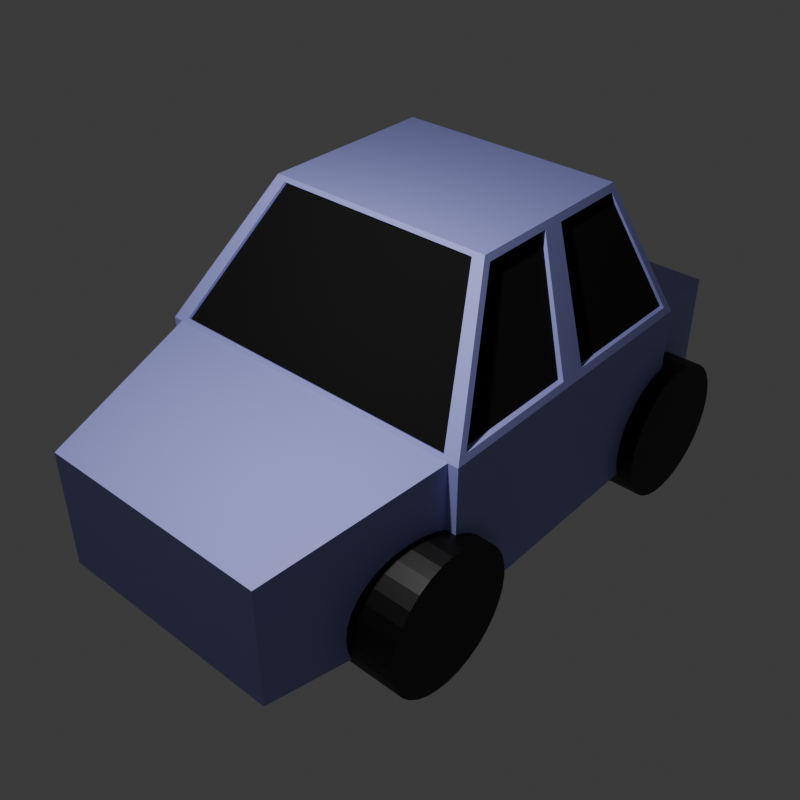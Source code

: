 # Source: Car.blend  (saved by Blender 4.0.36; exported with 4.5.12 LTS)
import bpy
from mathutils import Matrix  # noqa: F401  (used for matrix-valued properties, if any)

bpy.ops.wm.read_factory_settings(use_empty=True)
scene = bpy.context.scene
scene.name = 'Scene'

# ---- collections
col_collection = bpy.data.collections.new('Collection'); scene.collection.children.link(col_collection)

# ---- materials (node trees are filled in below, after node groups)
mat_carbody = bpy.data.materials.new('CarBody')
mat_carbody.alpha_threshold = 0.0
mat_carbody.use_transparent_shadow = False
mat_carbody.roughness = 0.5
mat_carbody.line_color = (0.0, 0.0, 0.0, 1.0)
mat_carwindow = bpy.data.materials.new('CarWindow')
mat_carwindow.use_transparent_shadow = False
mat_tire = bpy.data.materials.new('Tire')
mat_tire.use_transparent_shadow = False

# ---- material node trees
mat_carbody.use_nodes = True; mat_carbody.node_tree.nodes.clear()
_N = mat_carbody.node_tree.nodes; _L = mat_carbody.node_tree.links
n0 = _N.new('ShaderNodeOutputMaterial'); n0.name = 'Material Output'; n0.location = (300, 300)
n1 = _N.new('ShaderNodeBsdfPrincipled'); n1.name = 'Principled BSDF'; n1.location = (10, 300)
n1.inputs[0].default_value = (0.3362, 0.348, 0.8, 1.0)
n1.inputs[3].default_value = 1.45
_L.new(n1.outputs[0], n0.inputs[0])
n0.is_active_output = True
mat_carwindow.use_nodes = True; mat_carwindow.node_tree.nodes.clear()
_N = mat_carwindow.node_tree.nodes; _L = mat_carwindow.node_tree.links
n0 = _N.new('ShaderNodeBsdfPrincipled'); n0.name = 'Principled BSDF'; n0.location = (10, 300)
n0.inputs[0].default_value = (0.0, 0.0, 0.0, 1.0)
n0.inputs[2].default_value = 1.0
n0.inputs[3].default_value = 1.45
n1 = _N.new('ShaderNodeOutputMaterial'); n1.name = 'Material Output'; n1.location = (300, 300)
_L.new(n0.outputs[0], n1.inputs[0])
n1.is_active_output = True
mat_tire.use_nodes = True; mat_tire.node_tree.nodes.clear()
_N = mat_tire.node_tree.nodes; _L = mat_tire.node_tree.links
n0 = _N.new('ShaderNodeBsdfPrincipled'); n0.name = 'Principled BSDF'; n0.location = (10, 300)
n0.inputs[0].default_value = (0.0, 0.0, 0.0, 1.0)
n0.inputs[3].default_value = 1.45
n1 = _N.new('ShaderNodeOutputMaterial'); n1.name = 'Material Output'; n1.location = (300, 300)
_L.new(n0.outputs[0], n1.inputs[0])
n1.is_active_output = True

# ---- world
world_world = bpy.data.worlds.new('World'); scene.world = world_world
world_world.use_nodes = True; world_world.node_tree.nodes.clear()
_N = world_world.node_tree.nodes; _L = world_world.node_tree.links
n0 = _N.new('ShaderNodeOutputWorld'); n0.name = 'World Output'; n0.location = (300, 300)
n1 = _N.new('ShaderNodeBackground'); n1.name = 'Background'; n1.location = (10, 300)
n1.inputs[0].default_value = (0.05088, 0.05088, 0.05088, 1.0)
_L.new(n1.outputs[0], n0.inputs[0])
n0.is_active_output = True
world_world.color = (0.05088, 0.05088, 0.05088)
world_world.use_sun_shadow = False
world_world.sun_shadow_jitter_overblur = 0.0

# ---- cameras
cam_camera = bpy.data.cameras.new('Camera')
cam_camera.clip_end = 100.0
cam_camera.ortho_scale = 7.314

# ---- lights
light_light = bpy.data.lights.new('Light', 'POINT')
light_light.transmission_factor = 0.0
light_light.use_soft_falloff = False
light_light.energy = 1000.0
light_light.shadow_soft_size = 0.1
light_light.shadow_maximum_resolution = 0.006
light_light.use_absolute_resolution = True

# ---- meshes
me_cube = bpy.data.meshes.new('Cube')
me_cube.from_pydata([(4.025, 1.519, 0.5648), (4.025, 1.519, -1.0), (4.025, -1.519, 0.5648), (4.025, -1.519, -1.0), (-3.571, 1.733, 0.6593), (-3.571, 1.733, -1.0), (-3.571, -1.733, 0.6593), (-3.571, -1.733, -1.0), (1.874, 2.0, -1.0), (-2.089, 2.0, -1.0), (1.838, -1.917, 1.049), (-2.08, -1.958, 1.028), (-2.089, -2.0, -1.0), (1.874, -2.0, -1.0), (-2.08, 1.958, 1.028), (1.838, 1.917, 1.049), (0.7521, -1.326, 2.557), (-1.574, -1.35, 2.578), (-1.574, 1.35, 2.578), (0.7521, 1.326, 2.557), (1.874, 2.13, -1.0), (-2.089, 2.13, -1.0), (1.716, -2.097, 1.078), (-1.963, -2.093, 1.087), (-2.089, -2.13, -1.0), (1.874, -2.13, -1.0), (-1.963, 2.093, 1.087), (1.716, 2.097, 1.078), (0.6715, -1.492, 2.528), (-1.495, -1.496, 2.519), (-1.495, 1.496, 2.519), (0.6715, 1.492, 2.528), (1.874, 2.0, 1.0), (1.874, -2.0, 1.0), (0.7168, 1.371, 2.606), (0.7168, -1.371, 2.606), (1.805, 1.917, 1.025), (1.805, -1.917, 1.025), (0.7188, 1.326, 2.533), (0.7188, -1.326, 2.533), (-2.089, 2.0, 1.0), (-2.089, -2.0, 1.0), (-1.565, 1.371, 2.606), (-1.565, -1.371, 2.606), (-2.027, 1.958, 1.011), (-2.027, -1.958, 1.011), (-1.521, 1.35, 2.56), (-1.521, -1.35, 2.56), (0.01268, 2.0, -1.0), (0.01268, -2.0, -1.0), (-0.3549, -1.371, 2.606), (-0.3549, 1.371, 2.606), (0.01268, 2.13, -1.0), (0.08122, -2.097, 1.078), (0.01268, -2.13, -1.0), (0.08122, 2.097, 1.078), (-0.2506, -1.492, 2.528), (-0.2506, 1.492, 2.528), (-0.1485, 2.0, -1.0), (-0.4477, -1.371, 2.606), (-0.1485, 2.13, -1.0), (-0.2599, -2.093, 1.087), (-0.5268, -1.496, 2.519), (-0.1485, -2.0, -1.0), (-0.4477, 1.371, 2.606), (-0.1485, -2.13, -1.0), (-0.2599, 2.093, 1.087), (-0.5268, 1.496, 2.519), (0.01268, 2.13, 1.0), (1.874, 2.13, 1.0), (-0.3549, 1.459, 2.606), (0.7168, 1.459, 2.606), (1.874, -2.13, 1.0), (0.7168, -1.459, 2.606), (0.01268, -2.13, 1.0), (-0.3549, -1.459, 2.606), (0.08122, 2.028, 1.078), (1.716, 2.028, 1.078), (-0.2506, 1.443, 2.528), (0.6715, 1.443, 2.528), (1.716, -2.028, 1.078), (0.6715, -1.443, 2.528), (0.08122, -2.028, 1.078), (-0.2506, -1.443, 2.528), (-0.1485, -2.13, 1.0), (-2.089, -2.13, 1.0), (-0.4477, -1.459, 2.606), (-1.565, -1.459, 2.606), (-1.565, 1.459, 2.606), (-2.089, 2.13, 1.0), (-0.1485, 2.13, 1.0), (-0.4477, 1.459, 2.606), (-0.2599, -2.039, 1.087), (-1.963, -2.039, 1.087), (-0.5268, -1.457, 2.519), (-1.495, -1.457, 2.519), (-1.495, 1.457, 2.519), (-1.963, 2.039, 1.087), (-0.2599, 2.039, 1.087), (-0.5268, 1.457, 2.519), (2.175, 2.343, 0.1993), (2.175, 1.562, 0.1993), (2.351, 2.343, 0.1819), (2.351, 1.562, 0.1819), (2.52, 2.343, 0.1306), (2.52, 1.562, 0.1306), (2.676, 2.343, 0.04724), (2.676, 1.562, 0.04724), (2.813, 2.343, -0.06493), (2.813, 1.562, -0.06493), (2.925, 2.343, -0.2016), (2.925, 1.562, -0.2016), (3.008, 2.343, -0.3576), (3.008, 1.562, -0.3576), (3.059, 2.343, -0.5268), (3.059, 1.562, -0.5268), (3.077, 2.343, -0.7027), (3.077, 1.562, -0.7027), (3.059, 2.343, -0.8787), (3.059, 1.562, -0.8787), (3.008, 2.343, -1.048), (3.008, 1.562, -1.048), (2.925, 2.343, -1.204), (2.925, 1.562, -1.204), (2.813, 2.343, -1.341), (2.813, 1.562, -1.341), (2.676, 2.343, -1.453), (2.676, 1.562, -1.453), (2.52, 2.343, -1.536), (2.52, 1.562, -1.536), (2.351, 2.343, -1.587), (2.351, 1.562, -1.587), (2.175, 2.343, -1.605), (2.175, 1.562, -1.605), (1.999, 2.343, -1.587), (1.999, 1.562, -1.587), (1.83, 2.343, -1.536), (1.83, 1.562, -1.536), (1.674, 2.343, -1.453), (1.674, 1.562, -1.453), (1.537, 2.343, -1.341), (1.537, 1.562, -1.341), (1.425, 2.343, -1.204), (1.425, 1.562, -1.204), (1.341, 2.343, -1.048), (1.341, 1.562, -1.048), (1.29, 2.343, -0.8787), (1.29, 1.562, -0.8787), (1.273, 2.343, -0.7027), (1.273, 1.562, -0.7027), (1.29, 2.343, -0.5268), (1.29, 1.562, -0.5268), (1.341, 2.343, -0.3576), (1.341, 1.562, -0.3576), (1.425, 2.343, -0.2016), (1.425, 1.562, -0.2016), (1.537, 2.343, -0.06493), (1.537, 1.562, -0.06493), (1.674, 2.343, 0.04724), (1.674, 1.562, 0.04724), (1.83, 2.343, 0.1306), (1.83, 1.562, 0.1306), (1.999, 2.343, 0.1819), (1.999, 1.562, 0.1819), (-2.175, 2.343, 0.1993), (-2.175, 1.562, 0.1993), (-2.351, 2.343, 0.1819), (-2.351, 1.562, 0.1819), (-2.52, 2.343, 0.1306), (-2.52, 1.562, 0.1306), (-2.676, 2.343, 0.04724), (-2.676, 1.562, 0.04724), (-2.813, 2.343, -0.06493), (-2.813, 1.562, -0.06493), (-2.925, 2.343, -0.2016), (-2.925, 1.562, -0.2016), (-3.008, 2.343, -0.3576), (-3.008, 1.562, -0.3576), (-3.059, 2.343, -0.5268), (-3.059, 1.562, -0.5268), (-3.077, 2.343, -0.7027), (-3.077, 1.562, -0.7027), (-3.059, 2.343, -0.8787), (-3.059, 1.562, -0.8787), (-3.008, 2.343, -1.048), (-3.008, 1.562, -1.048), (-2.925, 2.343, -1.204), (-2.925, 1.562, -1.204), (-2.813, 2.343, -1.341), (-2.813, 1.562, -1.341), (-2.676, 2.343, -1.453), (-2.676, 1.562, -1.453), (-2.52, 2.343, -1.536), (-2.52, 1.562, -1.536), (-2.351, 2.343, -1.587), (-2.351, 1.562, -1.587), (-2.175, 2.343, -1.605), (-2.175, 1.562, -1.605), (-1.999, 2.343, -1.587), (-1.999, 1.562, -1.587), (-1.83, 2.343, -1.536), (-1.83, 1.562, -1.536), (-1.674, 2.343, -1.453), (-1.674, 1.562, -1.453), (-1.537, 2.343, -1.341), (-1.537, 1.562, -1.341), (-1.425, 2.343, -1.204), (-1.425, 1.562, -1.204), (-1.341, 2.343, -1.048), (-1.341, 1.562, -1.048), (-1.29, 2.343, -0.8787), (-1.29, 1.562, -0.8787), (-1.273, 2.343, -0.7027), (-1.273, 1.562, -0.7027), (-1.29, 2.343, -0.5268), (-1.29, 1.562, -0.5268), (-1.341, 2.343, -0.3576), (-1.341, 1.562, -0.3576), (-1.425, 2.343, -0.2016), (-1.425, 1.562, -0.2016), (-1.537, 2.343, -0.06493), (-1.537, 1.562, -0.06493), (-1.674, 2.343, 0.04724), (-1.674, 1.562, 0.04724), (-1.83, 2.343, 0.1306), (-1.83, 1.562, 0.1306), (-1.999, 2.343, 0.1819), (-1.999, 1.562, 0.1819), (2.175, -2.343, 0.1993), (2.175, -1.562, 0.1993), (2.351, -2.343, 0.1819), (2.351, -1.562, 0.1819), (2.52, -2.343, 0.1306), (2.52, -1.562, 0.1306), (2.676, -2.343, 0.04724), (2.676, -1.562, 0.04724), (2.813, -2.343, -0.06493), (2.813, -1.562, -0.06493), (2.925, -2.343, -0.2016), (2.925, -1.562, -0.2016), (3.008, -2.343, -0.3576), (3.008, -1.562, -0.3576), (3.059, -2.343, -0.5268), (3.059, -1.562, -0.5268), (3.077, -2.343, -0.7027), (3.077, -1.562, -0.7027), (3.059, -2.343, -0.8787), (3.059, -1.562, -0.8787), (3.008, -2.343, -1.048), (3.008, -1.562, -1.048), (2.925, -2.343, -1.204), (2.925, -1.562, -1.204), (2.813, -2.343, -1.341), (2.813, -1.562, -1.341), (2.676, -2.343, -1.453), (2.676, -1.562, -1.453), (2.52, -2.343, -1.536), (2.52, -1.562, -1.536), (2.351, -2.343, -1.587), (2.351, -1.562, -1.587), (2.175, -2.343, -1.605), (2.175, -1.562, -1.605), (1.999, -2.343, -1.587), (1.999, -1.562, -1.587), (1.83, -2.343, -1.536), (1.83, -1.562, -1.536), (1.674, -2.343, -1.453), (1.674, -1.562, -1.453), (1.537, -2.343, -1.341), (1.537, -1.562, -1.341), (1.425, -2.343, -1.204), (1.425, -1.562, -1.204), (1.341, -2.343, -1.048), (1.341, -1.562, -1.048), (1.29, -2.343, -0.8787), (1.29, -1.562, -0.8787), (1.273, -2.343, -0.7027), (1.273, -1.562, -0.7027), (1.29, -2.343, -0.5268), (1.29, -1.562, -0.5268), (1.341, -2.343, -0.3576), (1.341, -1.562, -0.3576), (1.425, -2.343, -0.2016), (1.425, -1.562, -0.2016), (1.537, -2.343, -0.06493), (1.537, -1.562, -0.06493), (1.674, -2.343, 0.04724), (1.674, -1.562, 0.04724), (1.83, -2.343, 0.1306), (1.83, -1.562, 0.1306), (1.999, -2.343, 0.1819), (1.999, -1.562, 0.1819), (-2.175, -2.343, 0.1993), (-2.175, -1.562, 0.1993), (-2.351, -2.343, 0.1819), (-2.351, -1.562, 0.1819), (-2.52, -2.343, 0.1306), (-2.52, -1.562, 0.1306), (-2.676, -2.343, 0.04724), (-2.676, -1.562, 0.04724), (-2.813, -2.343, -0.06493), (-2.813, -1.562, -0.06493), (-2.925, -2.343, -0.2016), (-2.925, -1.562, -0.2016), (-3.008, -2.343, -0.3576), (-3.008, -1.562, -0.3576), (-3.059, -2.343, -0.5268), (-3.059, -1.562, -0.5268), (-3.077, -2.343, -0.7027), (-3.077, -1.562, -0.7027), (-3.059, -2.343, -0.8787), (-3.059, -1.562, -0.8787), (-3.008, -2.343, -1.048), (-3.008, -1.562, -1.048), (-2.925, -2.343, -1.204), (-2.925, -1.562, -1.204), (-2.813, -2.343, -1.341), (-2.813, -1.562, -1.341), (-2.676, -2.343, -1.453), (-2.676, -1.562, -1.453), (-2.52, -2.343, -1.536), (-2.52, -1.562, -1.536), (-2.351, -2.343, -1.587), (-2.351, -1.562, -1.587), (-2.175, -2.343, -1.605), (-2.175, -1.562, -1.605), (-1.999, -2.343, -1.587), (-1.999, -1.562, -1.587), (-1.83, -2.343, -1.536), (-1.83, -1.562, -1.536), (-1.674, -2.343, -1.453), (-1.674, -1.562, -1.453), (-1.537, -2.343, -1.341), (-1.537, -1.562, -1.341), (-1.425, -2.343, -1.204), (-1.425, -1.562, -1.204), (-1.341, -2.343, -1.048), (-1.341, -1.562, -1.048), (-1.29, -2.343, -0.8787), (-1.29, -1.562, -0.8787), (-1.273, -2.343, -0.7027), (-1.273, -1.562, -0.7027), (-1.29, -2.343, -0.5268), (-1.29, -1.562, -0.5268), (-1.341, -2.343, -0.3576), (-1.341, -1.562, -0.3576), (-1.425, -2.343, -0.2016), (-1.425, -1.562, -0.2016), (-1.537, -2.343, -0.06493), (-1.537, -1.562, -0.06493), (-1.674, -2.343, 0.04724), (-1.674, -1.562, 0.04724), (-1.83, -2.343, 0.1306), (-1.83, -1.562, 0.1306), (-1.999, -2.343, 0.1819), (-1.999, -1.562, 0.1819)], [], [(40, 4, 6, 41), (12, 41, 6, 7), (7, 6, 4, 5), (8, 1, 3, 13), (1, 0, 2, 3), (8, 32, 0, 1), (5, 4, 40, 9), (32, 8, 20, 69), (5, 9, 12, 7), (48, 8, 13, 49), (3, 2, 33, 13), (13, 33, 72, 25), (0, 32, 33, 2), (49, 13, 25, 54), (64, 42, 43, 59), (16, 10, 37, 39), (14, 11, 45, 44), (34, 32, 69, 71), (52, 68, 69, 20), (65, 84, 85, 24), (31, 27, 77, 79), (66, 26, 97, 98), (59, 43, 87, 86), (40, 42, 88, 89), (41, 12, 24, 85), (33, 35, 73, 72), (51, 34, 71, 70), (43, 41, 85, 87), (58, 9, 21, 60), (9, 40, 89, 21), (15, 10, 33, 32), (16, 19, 34, 35), (10, 16, 35, 33), (19, 15, 32, 34), (37, 36, 38, 39), (10, 15, 36, 37), (15, 19, 38, 36), (19, 16, 39, 38), (11, 14, 40, 41), (18, 17, 43, 42), (17, 11, 41, 43), (14, 18, 42, 40), (44, 45, 47, 46), (18, 14, 44, 46), (17, 18, 46, 47), (11, 17, 47, 45), (8, 48, 52, 20), (64, 51, 70, 91), (35, 50, 75, 73), (28, 56, 83, 81), (84, 74, 75, 86), (25, 72, 74, 54), (60, 90, 68, 52), (34, 51, 50, 35), (63, 49, 54, 65), (58, 48, 49, 63), (9, 58, 63, 12), (12, 63, 65, 24), (21, 89, 90, 60), (61, 62, 94, 92), (42, 64, 91, 88), (48, 58, 60, 52), (50, 59, 86, 75), (68, 90, 91, 70), (54, 74, 84, 65), (51, 64, 59, 50), (55, 27, 69, 68), (31, 57, 70, 71), (28, 22, 72, 73), (27, 31, 71, 69), (22, 53, 74, 72), (56, 28, 73, 75), (57, 55, 68, 70), (53, 56, 75, 74), (82, 80, 81, 83), (77, 76, 78, 79), (57, 31, 79, 78), (55, 57, 78, 76), (53, 22, 80, 82), (22, 28, 81, 80), (27, 55, 76, 77), (56, 53, 82, 83), (61, 23, 85, 84), (29, 62, 86, 87), (23, 29, 87, 85), (30, 26, 89, 88), (26, 66, 90, 89), (67, 30, 88, 91), (62, 61, 84, 86), (66, 67, 91, 90), (98, 97, 96, 99), (93, 92, 94, 95), (29, 23, 93, 95), (23, 61, 92, 93), (67, 66, 98, 99), (30, 67, 99, 96), (26, 30, 96, 97), (62, 29, 95, 94), (100, 101, 103, 102), (102, 103, 105, 104), (104, 105, 107, 106), (106, 107, 109, 108), (108, 109, 111, 110), (110, 111, 113, 112), (112, 113, 115, 114), (114, 115, 117, 116), (116, 117, 119, 118), (118, 119, 121, 120), (120, 121, 123, 122), (122, 123, 125, 124), (124, 125, 127, 126), (126, 127, 129, 128), (128, 129, 131, 130), (130, 131, 133, 132), (132, 133, 135, 134), (134, 135, 137, 136), (136, 137, 139, 138), (138, 139, 141, 140), (140, 141, 143, 142), (142, 143, 145, 144), (144, 145, 147, 146), (146, 147, 149, 148), (148, 149, 151, 150), (150, 151, 153, 152), (152, 153, 155, 154), (154, 155, 157, 156), (156, 157, 159, 158), (158, 159, 161, 160), (103, 101, 163, 161, 159, 157, 155, 153, 151, 149, 147, 145, 143, 141, 139, 137, 135, 133, 131, 129, 127, 125, 123, 121, 119, 117, 115, 113, 111, 109, 107, 105), (160, 161, 163, 162), (162, 163, 101, 100), (100, 102, 104, 106, 108, 110, 112, 114, 116, 118, 120, 122, 124, 126, 128, 130, 132, 134, 136, 138, 140, 142, 144, 146, 148, 150, 152, 154, 156, 158, 160, 162), (164, 166, 167, 165), (166, 168, 169, 167), (168, 170, 171, 169), (170, 172, 173, 171), (172, 174, 175, 173), (174, 176, 177, 175), (176, 178, 179, 177), (178, 180, 181, 179), (180, 182, 183, 181), (182, 184, 185, 183), (184, 186, 187, 185), (186, 188, 189, 187), (188, 190, 191, 189), (190, 192, 193, 191), (192, 194, 195, 193), (194, 196, 197, 195), (196, 198, 199, 197), (198, 200, 201, 199), (200, 202, 203, 201), (202, 204, 205, 203), (204, 206, 207, 205), (206, 208, 209, 207), (208, 210, 211, 209), (210, 212, 213, 211), (212, 214, 215, 213), (214, 216, 217, 215), (216, 218, 219, 217), (218, 220, 221, 219), (220, 222, 223, 221), (222, 224, 225, 223), (167, 169, 171, 173, 175, 177, 179, 181, 183, 185, 187, 189, 191, 193, 195, 197, 199, 201, 203, 205, 207, 209, 211, 213, 215, 217, 219, 221, 223, 225, 227, 165), (224, 226, 227, 225), (226, 164, 165, 227), (164, 226, 224, 222, 220, 218, 216, 214, 212, 210, 208, 206, 204, 202, 200, 198, 196, 194, 192, 190, 188, 186, 184, 182, 180, 178, 176, 174, 172, 170, 168, 166), (228, 230, 231, 229), (230, 232, 233, 231), (232, 234, 235, 233), (234, 236, 237, 235), (236, 238, 239, 237), (238, 240, 241, 239), (240, 242, 243, 241), (242, 244, 245, 243), (244, 246, 247, 245), (246, 248, 249, 247), (248, 250, 251, 249), (250, 252, 253, 251), (252, 254, 255, 253), (254, 256, 257, 255), (256, 258, 259, 257), (258, 260, 261, 259), (260, 262, 263, 261), (262, 264, 265, 263), (264, 266, 267, 265), (266, 268, 269, 267), (268, 270, 271, 269), (270, 272, 273, 271), (272, 274, 275, 273), (274, 276, 277, 275), (276, 278, 279, 277), (278, 280, 281, 279), (280, 282, 283, 281), (282, 284, 285, 283), (284, 286, 287, 285), (286, 288, 289, 287), (231, 233, 235, 237, 239, 241, 243, 245, 247, 249, 251, 253, 255, 257, 259, 261, 263, 265, 267, 269, 271, 273, 275, 277, 279, 281, 283, 285, 287, 289, 291, 229), (288, 290, 291, 289), (290, 228, 229, 291), (228, 290, 288, 286, 284, 282, 280, 278, 276, 274, 272, 270, 268, 266, 264, 262, 260, 258, 256, 254, 252, 250, 248, 246, 244, 242, 240, 238, 236, 234, 232, 230), (292, 293, 295, 294), (294, 295, 297, 296), (296, 297, 299, 298), (298, 299, 301, 300), (300, 301, 303, 302), (302, 303, 305, 304), (304, 305, 307, 306), (306, 307, 309, 308), (308, 309, 311, 310), (310, 311, 313, 312), (312, 313, 315, 314), (314, 315, 317, 316), (316, 317, 319, 318), (318, 319, 321, 320), (320, 321, 323, 322), (322, 323, 325, 324), (324, 325, 327, 326), (326, 327, 329, 328), (328, 329, 331, 330), (330, 331, 333, 332), (332, 333, 335, 334), (334, 335, 337, 336), (336, 337, 339, 338), (338, 339, 341, 340), (340, 341, 343, 342), (342, 343, 345, 344), (344, 345, 347, 346), (346, 347, 349, 348), (348, 349, 351, 350), (350, 351, 353, 352), (295, 293, 355, 353, 351, 349, 347, 345, 343, 341, 339, 337, 335, 333, 331, 329, 327, 325, 323, 321, 319, 317, 315, 313, 311, 309, 307, 305, 303, 301, 299, 297), (352, 353, 355, 354), (354, 355, 293, 292), (292, 294, 296, 298, 300, 302, 304, 306, 308, 310, 312, 314, 316, 318, 320, 322, 324, 326, 328, 330, 332, 334, 336, 338, 340, 342, 344, 346, 348, 350, 352, 354)])
me_cube.polygons.foreach_set('material_index', [0, 0, 0, 0, 0, 0, 0, 0, 0, 0, 0, 0, 0, 0, 0, 0, 0, 0, 0, 0, 0, 0, 0, 0, 0, 0, 0, 0, 0, 0, 0, 0, 0, 0, 1, 0, 0, 0, 0, 0, 0, 0, 1, 0, 0, 0, 0, 0, 0, 0, 0, 0, 0, 0, 0, 0, 0, 0, 0, 0, 0, 0, 0, 0, 0, 0, 0, 0, 0, 0, 0, 0, 0, 0, 1, 1, 0, 0, 0, 0, 0, 0, 0, 0, 0, 0, 0, 0, 0, 0, 1, 1, 0, 0, 0, 0, 0, 0, 2, 2, 2, 2, 2, 2, 2, 2, 2, 2, 2, 2, 2, 2, 2, 2, 2, 2, 2, 2, 2, 2, 2, 2, 2, 2, 2, 2, 2, 2, 2, 2, 2, 2, 2, 2, 2, 2, 2, 2, 2, 2, 2, 2, 2, 2, 2, 2, 2, 2, 2, 2, 2, 2, 2, 2, 2, 2, 2, 2, 2, 2, 2, 2, 2, 2, 2, 2, 2, 2, 2, 2, 2, 2, 2, 2, 2, 2, 2, 2, 2, 2, 2, 2, 2, 2, 2, 2, 2, 2, 2, 2, 2, 2, 2, 2, 2, 2, 2, 2, 2, 2, 2, 2, 2, 2, 2, 2, 2, 2, 2, 2, 2, 2, 2, 2, 2, 2, 2, 2, 2, 2, 2, 2, 2, 2, 2, 2, 2, 2, 2, 2, 2, 2, 2, 2])
_uv = me_cube.uv_layers.new(name='UVMap')
_uv.uv.foreach_set('vector', [0.7917, 0.5, 0.875, 0.5, 0.875, 0.75, 0.7917, 0.75, 0.375, 0.9167, 0.625, 0.9167, 0.625, 1.0, 0.375, 1.0, 0.375, 0.0, 0.625, 0.0, 0.625, 0.25, 0.375, 0.25, 0.2917, 0.5, 0.375, 0.5, 0.375, 0.75, 0.2917, 0.75, 0.375, 0.5, 0.625, 0.5, 0.625, 0.75, 0.375, 0.75, 0.375, 0.4167, 0.625, 0.4167, 0.625, 0.5, 0.375, 0.5, 0.375, 0.25, 0.625, 0.25, 0.625, 0.3333, 0.375, 0.3333, 0.625, 0.4167, 0.375, 0.4167, 0.375, 0.4167, 0.625, 0.4167, 0.125, 0.5, 0.2083, 0.5, 0.2083, 0.75, 0.125, 0.75, 0.2525, 0.5, 0.2917, 0.5, 0.2917, 0.75, 0.2525, 0.75, 0.375, 0.75, 0.625, 0.75, 0.625, 0.8333, 0.375, 0.8333, 0.375, 0.8333, 0.625, 0.8333, 0.625, 0.8333, 0.375, 0.8333, 0.625, 0.5, 0.7083, 0.5, 0.7083, 0.75, 0.625, 0.75, 0.2525, 0.75, 0.2917, 0.75, 0.2917, 0.75, 0.2525, 0.75, 0.7509, 0.5, 0.7917, 0.5, 0.7917, 0.75, 0.7509, 0.75, 0.7083, 0.7448, 0.7083, 0.7458, 0.7083, 0.7458, 0.7083, 0.7448, 0.7917, 0.5021, 0.7917, 0.7479, 0.7917, 0.7479, 0.7917, 0.5021, 0.7083, 0.5, 0.7083, 0.5, 0.7083, 0.5, 0.7083, 0.5, 0.375, 0.3775, 0.625, 0.3775, 0.625, 0.4167, 0.375, 0.4167, 0.375, 0.8759, 0.625, 0.8759, 0.625, 0.9167, 0.375, 0.9167, 0.625, 0.4135, 0.625, 0.4145, 0.625, 0.4145, 0.625, 0.4135, 0.625, 0.372, 0.625, 0.3355, 0.625, 0.3355, 0.625, 0.372, 0.7509, 0.75, 0.7917, 0.75, 0.7917, 0.75, 0.7509, 0.75, 0.7917, 0.5, 0.7917, 0.5, 0.7917, 0.5, 0.7917, 0.5, 0.625, 0.9167, 0.375, 0.9167, 0.375, 0.9167, 0.625, 0.9167, 0.7083, 0.75, 0.7083, 0.75, 0.7083, 0.75, 0.7083, 0.75, 0.7475, 0.5, 0.7083, 0.5, 0.7083, 0.5, 0.7475, 0.5, 0.7917, 0.75, 0.7917, 0.75, 0.7917, 0.75, 0.7917, 0.75, 0.2491, 0.5, 0.2083, 0.5, 0.2083, 0.5, 0.2491, 0.5, 0.375, 0.3333, 0.625, 0.3333, 0.625, 0.3333, 0.375, 0.3333, 0.7083, 0.5042, 0.7083, 0.7458, 0.7083, 0.75, 0.7083, 0.5, 0.7083, 0.7448, 0.7083, 0.5052, 0.7083, 0.5, 0.7083, 0.75, 0.7083, 0.7458, 0.7083, 0.7448, 0.7083, 0.75, 0.7083, 0.75, 0.7083, 0.5052, 0.7083, 0.5042, 0.7083, 0.5, 0.7083, 0.5, 0.7083, 0.7458, 0.7083, 0.5042, 0.7083, 0.5052, 0.7083, 0.7448, 0.7083, 0.7458, 0.7083, 0.5042, 0.7083, 0.5042, 0.7083, 0.7458, 0.7083, 0.5042, 0.7083, 0.5052, 0.7083, 0.5052, 0.7083, 0.5042, 0.7083, 0.5052, 0.7083, 0.7448, 0.7083, 0.7448, 0.7083, 0.5052, 0.7917, 0.7479, 0.7917, 0.5021, 0.7917, 0.5, 0.7917, 0.75, 0.7917, 0.5025, 0.7917, 0.7475, 0.7917, 0.75, 0.7917, 0.5, 0.7917, 0.7475, 0.7917, 0.7479, 0.7917, 0.75, 0.7917, 0.75, 0.7917, 0.5021, 0.7917, 0.5025, 0.7917, 0.5, 0.7917, 0.5, 0.7917, 0.5021, 0.7917, 0.7479, 0.7917, 0.7475, 0.7917, 0.5025, 0.7917, 0.5025, 0.7917, 0.5021, 0.7917, 0.5021, 0.7917, 0.5025, 0.7917, 0.7475, 0.7917, 0.5025, 0.7917, 0.5025, 0.7917, 0.7475, 0.7917, 0.7479, 0.7917, 0.7475, 0.7917, 0.7475, 0.7917, 0.7479, 0.2917, 0.5, 0.2525, 0.5, 0.2525, 0.5, 0.2917, 0.5, 0.7509, 0.5, 0.7475, 0.5, 0.7475, 0.5, 0.7509, 0.5, 0.7083, 0.75, 0.7475, 0.75, 0.7475, 0.75, 0.7083, 0.75, 0.625, 0.8365, 0.625, 0.8695, 0.625, 0.8695, 0.625, 0.8365, 0.625, 0.8759, 0.625, 0.8725, 0.625, 0.8725, 0.625, 0.8759, 0.375, 0.8333, 0.625, 0.8333, 0.625, 0.8725, 0.375, 0.8725, 0.375, 0.3741, 0.625, 0.3741, 0.625, 0.3775, 0.375, 0.3775, 0.7083, 0.5, 0.7475, 0.5, 0.7475, 0.75, 0.7083, 0.75, 0.2491, 0.75, 0.2525, 0.75, 0.2525, 0.75, 0.2491, 0.75, 0.2491, 0.5, 0.2525, 0.5, 0.2525, 0.75, 0.2491, 0.75, 0.2083, 0.5, 0.2491, 0.5, 0.2491, 0.75, 0.2083, 0.75, 0.2083, 0.75, 0.2491, 0.75, 0.2491, 0.75, 0.2083, 0.75, 0.375, 0.3333, 0.625, 0.3333, 0.625, 0.3741, 0.375, 0.3741, 0.625, 0.878, 0.625, 0.879, 0.625, 0.879, 0.625, 0.878, 0.7917, 0.5, 0.7509, 0.5, 0.7509, 0.5, 0.7917, 0.5, 0.2525, 0.5, 0.2491, 0.5, 0.2491, 0.5, 0.2525, 0.5, 0.7475, 0.75, 0.7509, 0.75, 0.7509, 0.75, 0.7475, 0.75, 0.625, 0.3775, 0.625, 0.3741, 0.625, 0.3741, 0.625, 0.3775, 0.375, 0.8725, 0.625, 0.8725, 0.625, 0.8759, 0.375, 0.8759, 0.7475, 0.5, 0.7509, 0.5, 0.7509, 0.75, 0.7475, 0.75, 0.625, 0.3796, 0.625, 0.4145, 0.625, 0.4167, 0.625, 0.3775, 0.625, 0.4135, 0.625, 0.3805, 0.625, 0.3775, 0.625, 0.4167, 0.625, 0.8365, 0.625, 0.8355, 0.625, 0.8333, 0.625, 0.8333, 0.625, 0.4145, 0.625, 0.4135, 0.625, 0.4167, 0.625, 0.4167, 0.625, 0.8355, 0.625, 0.8704, 0.625, 0.8725, 0.625, 0.8333, 0.625, 0.8695, 0.625, 0.8365, 0.625, 0.8333, 0.625, 0.8725, 0.625, 0.3805, 0.625, 0.3796, 0.625, 0.3775, 0.625, 0.3775, 0.625, 0.8704, 0.625, 0.8695, 0.625, 0.8725, 0.625, 0.8725, 0.625, 0.8704, 0.625, 0.8355, 0.625, 0.8365, 0.625, 0.8695, 0.625, 0.4145, 0.625, 0.3796, 0.625, 0.3805, 0.625, 0.4135, 0.625, 0.3805, 0.625, 0.4135, 0.625, 0.4135, 0.625, 0.3805, 0.625, 0.3796, 0.625, 0.3805, 0.625, 0.3805, 0.625, 0.3796, 0.625, 0.8704, 0.625, 0.8355, 0.625, 0.8355, 0.625, 0.8704, 0.625, 0.8355, 0.625, 0.8365, 0.625, 0.8365, 0.625, 0.8355, 0.625, 0.4145, 0.625, 0.3796, 0.625, 0.3796, 0.625, 0.4145, 0.625, 0.8695, 0.625, 0.8704, 0.625, 0.8704, 0.625, 0.8695, 0.625, 0.878, 0.625, 0.9145, 0.625, 0.9167, 0.625, 0.8759, 0.625, 0.9135, 0.625, 0.879, 0.625, 0.8759, 0.625, 0.9167, 0.625, 0.9145, 0.625, 0.9135, 0.625, 0.9167, 0.625, 0.9167, 0.625, 0.3365, 0.625, 0.3355, 0.625, 0.3333, 0.625, 0.3333, 0.625, 0.3355, 0.625, 0.372, 0.625, 0.3741, 0.625, 0.3333, 0.625, 0.371, 0.625, 0.3365, 0.625, 0.3333, 0.625, 0.3741, 0.625, 0.879, 0.625, 0.878, 0.625, 0.8759, 0.625, 0.8759, 0.625, 0.372, 0.625, 0.371, 0.625, 0.3741, 0.625, 0.3741, 0.625, 0.372, 0.625, 0.3355, 0.625, 0.3365, 0.625, 0.371, 0.625, 0.9145, 0.625, 0.878, 0.625, 0.879, 0.625, 0.9135, 0.625, 0.9135, 0.625, 0.9145, 0.625, 0.9145, 0.625, 0.9135, 0.625, 0.9145, 0.625, 0.878, 0.625, 0.878, 0.625, 0.9145, 0.625, 0.371, 0.625, 0.372, 0.625, 0.372, 0.625, 0.371, 0.625, 0.3365, 0.625, 0.371, 0.625, 0.371, 0.625, 0.3365, 0.625, 0.3355, 0.625, 0.3365, 0.625, 0.3365, 0.625, 0.3355, 0.625, 0.879, 0.625, 0.9135, 0.625, 0.9135, 0.625, 0.879, 1.0, 0.5, 1.0, 1.0, 0.9688, 1.0, 0.9688, 0.5, 0.9688, 0.5, 0.9688, 1.0, 0.9375, 1.0, 0.9375, 0.5, 0.9375, 0.5, 0.9375, 1.0, 0.9062, 1.0, 0.9062, 0.5, 0.9062, 0.5, 0.9062, 1.0, 0.875, 1.0, 0.875, 0.5, 0.875, 0.5, 0.875, 1.0, 0.8438, 1.0, 0.8438, 0.5, 0.8438, 0.5, 0.8438, 1.0, 0.8125, 1.0, 0.8125, 0.5, 0.8125, 0.5, 0.8125, 1.0, 0.7812, 1.0, 0.7812, 0.5, 0.7812, 0.5, 0.7812, 1.0, 0.75, 1.0, 0.75, 0.5, 0.75, 0.5, 0.75, 1.0, 0.7188, 1.0, 0.7188, 0.5, 0.7188, 0.5, 0.7188, 1.0, 0.6875, 1.0, 0.6875, 0.5, 0.6875, 0.5, 0.6875, 1.0, 0.6562, 1.0, 0.6562, 0.5, 0.6562, 0.5, 0.6562, 1.0, 0.625, 1.0, 0.625, 0.5, 0.625, 0.5, 0.625, 1.0, 0.5938, 1.0, 0.5938, 0.5, 0.5938, 0.5, 0.5938, 1.0, 0.5625, 1.0, 0.5625, 0.5, 0.5625, 0.5, 0.5625, 1.0, 0.5312, 1.0, 0.5312, 0.5, 0.5312, 0.5, 0.5312, 1.0, 0.5, 1.0, 0.5, 0.5, 0.5, 0.5, 0.5, 1.0, 0.4688, 1.0, 0.4688, 0.5, 0.4688, 0.5, 0.4688, 1.0, 0.4375, 1.0, 0.4375, 0.5, 0.4375, 0.5, 0.4375, 1.0, 0.4062, 1.0, 0.4062, 0.5, 0.4062, 0.5, 0.4062, 1.0, 0.375, 1.0, 0.375, 0.5, 0.375, 0.5, 0.375, 1.0, 0.3438, 1.0, 0.3438, 0.5, 0.3438, 0.5, 0.3438, 1.0, 0.3125, 1.0, 0.3125, 0.5, 0.3125, 0.5, 0.3125, 1.0, 0.2812, 1.0, 0.2812, 0.5, 0.2812, 0.5, 0.2812, 1.0, 0.25, 1.0, 0.25, 0.5, 0.25, 0.5, 0.25, 1.0, 0.2188, 1.0, 0.2188, 0.5, 0.2188, 0.5, 0.2188, 1.0, 0.1875, 1.0, 0.1875, 0.5, 0.1875, 0.5, 0.1875, 1.0, 0.1562, 1.0, 0.1562, 0.5, 0.1562, 0.5, 0.1562, 1.0, 0.125, 1.0, 0.125, 0.5, 0.125, 0.5, 0.125, 1.0, 0.09375, 1.0, 0.09375, 0.5, 0.09375, 0.5, 0.09375, 1.0, 0.0625, 1.0, 0.0625, 0.5, 0.2968, 0.4854, 0.25, 0.49, 0.2032, 0.4854, 0.1582, 0.4717, 0.1167, 0.4496, 0.08029, 0.4197, 0.05045, 0.3833, 0.02827, 0.3418, 0.01461, 0.2968, 0.01, 0.25, 0.01461, 0.2032, 0.02827, 0.1582, 0.05045, 0.1167, 0.08029, 0.08029, 0.1167, 0.05045, 0.1582, 0.02827, 0.2032, 0.01461, 0.25, 0.01, 0.2968, 0.01461, 0.3418, 0.02827, 0.3833, 0.05045, 0.4197, 0.08029, 0.4496, 0.1167, 0.4717, 0.1582, 0.4854, 0.2032, 0.49, 0.25, 0.4854, 0.2968, 0.4717, 0.3418, 0.4496, 0.3833, 0.4197, 0.4197, 0.3833, 0.4496, 0.3418, 0.4717, 0.0625, 0.5, 0.0625, 1.0, 0.03125, 1.0, 0.03125, 0.5, 0.03125, 0.5, 0.03125, 1.0, 0.0, 1.0, 0.0, 0.5, 0.75, 0.49, 0.7968, 0.4854, 0.8418, 0.4717, 0.8833, 0.4496, 0.9197, 0.4197, 0.9496, 0.3833, 0.9717, 0.3418, 0.9854, 0.2968, 0.99, 0.25, 0.9854, 0.2032, 0.9717, 0.1582, 0.9496, 0.1167, 0.9197, 0.08029, 0.8833, 0.05045, 0.8418, 0.02827, 0.7968, 0.01461, 0.75, 0.01, 0.7032, 0.01461, 0.6582, 0.02827, 0.6167, 0.05045, 0.5803, 0.08029, 0.5504, 0.1167, 0.5283, 0.1582, 0.5146, 0.2032, 0.51, 0.25, 0.5146, 0.2968, 0.5283, 0.3418, 0.5504, 0.3833, 0.5803, 0.4197, 0.6167, 0.4496, 0.6582, 0.4717, 0.7032, 0.4854, 1.0, 0.5, 0.9688, 0.5, 0.9688, 1.0, 1.0, 1.0, 0.9688, 0.5, 0.9375, 0.5, 0.9375, 1.0, 0.9688, 1.0, 0.9375, 0.5, 0.9062, 0.5, 0.9062, 1.0, 0.9375, 1.0, 0.9062, 0.5, 0.875, 0.5, 0.875, 1.0, 0.9062, 1.0, 0.875, 0.5, 0.8438, 0.5, 0.8438, 1.0, 0.875, 1.0, 0.8438, 0.5, 0.8125, 0.5, 0.8125, 1.0, 0.8438, 1.0, 0.8125, 0.5, 0.7812, 0.5, 0.7812, 1.0, 0.8125, 1.0, 0.7812, 0.5, 0.75, 0.5, 0.75, 1.0, 0.7812, 1.0, 0.75, 0.5, 0.7188, 0.5, 0.7188, 1.0, 0.75, 1.0, 0.7188, 0.5, 0.6875, 0.5, 0.6875, 1.0, 0.7188, 1.0, 0.6875, 0.5, 0.6562, 0.5, 0.6562, 1.0, 0.6875, 1.0, 0.6562, 0.5, 0.625, 0.5, 0.625, 1.0, 0.6562, 1.0, 0.625, 0.5, 0.5938, 0.5, 0.5938, 1.0, 0.625, 1.0, 0.5938, 0.5, 0.5625, 0.5, 0.5625, 1.0, 0.5938, 1.0, 0.5625, 0.5, 0.5312, 0.5, 0.5312, 1.0, 0.5625, 1.0, 0.5312, 0.5, 0.5, 0.5, 0.5, 1.0, 0.5312, 1.0, 0.5, 0.5, 0.4688, 0.5, 0.4688, 1.0, 0.5, 1.0, 0.4688, 0.5, 0.4375, 0.5, 0.4375, 1.0, 0.4688, 1.0, 0.4375, 0.5, 0.4062, 0.5, 0.4062, 1.0, 0.4375, 1.0, 0.4062, 0.5, 0.375, 0.5, 0.375, 1.0, 0.4062, 1.0, 0.375, 0.5, 0.3438, 0.5, 0.3438, 1.0, 0.375, 1.0, 0.3438, 0.5, 0.3125, 0.5, 0.3125, 1.0, 0.3438, 1.0, 0.3125, 0.5, 0.2812, 0.5, 0.2812, 1.0, 0.3125, 1.0, 0.2812, 0.5, 0.25, 0.5, 0.25, 1.0, 0.2812, 1.0, 0.25, 0.5, 0.2188, 0.5, 0.2188, 1.0, 0.25, 1.0, 0.2188, 0.5, 0.1875, 0.5, 0.1875, 1.0, 0.2188, 1.0, 0.1875, 0.5, 0.1562, 0.5, 0.1562, 1.0, 0.1875, 1.0, 0.1562, 0.5, 0.125, 0.5, 0.125, 1.0, 0.1562, 1.0, 0.125, 0.5, 0.09375, 0.5, 0.09375, 1.0, 0.125, 1.0, 0.09375, 0.5, 0.0625, 0.5, 0.0625, 1.0, 0.09375, 1.0, 0.2968, 0.4854, 0.3418, 0.4717, 0.3833, 0.4496, 0.4197, 0.4197, 0.4496, 0.3833, 0.4717, 0.3418, 0.4854, 0.2968, 0.49, 0.25, 0.4854, 0.2032, 0.4717, 0.1582, 0.4496, 0.1167, 0.4197, 0.08029, 0.3833, 0.05045, 0.3418, 0.02827, 0.2968, 0.01461, 0.25, 0.01, 0.2032, 0.01461, 0.1582, 0.02827, 0.1167, 0.05045, 0.08029, 0.08029, 0.05045, 0.1167, 0.02827, 0.1582, 0.01461, 0.2032, 0.01, 0.25, 0.01461, 0.2968, 0.02827, 0.3418, 0.05045, 0.3833, 0.08029, 0.4197, 0.1167, 0.4496, 0.1582, 0.4717, 0.2032, 0.4854, 0.25, 0.49, 0.0625, 0.5, 0.03125, 0.5, 0.03125, 1.0, 0.0625, 1.0, 0.03125, 0.5, 0.0, 0.5, 0.0, 1.0, 0.03125, 1.0, 0.75, 0.49, 0.7032, 0.4854, 0.6582, 0.4717, 0.6167, 0.4496, 0.5803, 0.4197, 0.5504, 0.3833, 0.5283, 0.3418, 0.5146, 0.2968, 0.51, 0.25, 0.5146, 0.2032, 0.5283, 0.1582, 0.5504, 0.1167, 0.5803, 0.08029, 0.6167, 0.05045, 0.6582, 0.02827, 0.7032, 0.01461, 0.75, 0.01, 0.7968, 0.01461, 0.8418, 0.02827, 0.8833, 0.05045, 0.9197, 0.08029, 0.9496, 0.1167, 0.9717, 0.1582, 0.9854, 0.2032, 0.99, 0.25, 0.9854, 0.2968, 0.9717, 0.3418, 0.9496, 0.3833, 0.9197, 0.4197, 0.8833, 0.4496, 0.8418, 0.4717, 0.7968, 0.4854, 1.0, 0.5, 0.9688, 0.5, 0.9688, 1.0, 1.0, 1.0, 0.9688, 0.5, 0.9375, 0.5, 0.9375, 1.0, 0.9688, 1.0, 0.9375, 0.5, 0.9062, 0.5, 0.9062, 1.0, 0.9375, 1.0, 0.9062, 0.5, 0.875, 0.5, 0.875, 1.0, 0.9062, 1.0, 0.875, 0.5, 0.8438, 0.5, 0.8438, 1.0, 0.875, 1.0, 0.8438, 0.5, 0.8125, 0.5, 0.8125, 1.0, 0.8438, 1.0, 0.8125, 0.5, 0.7812, 0.5, 0.7812, 1.0, 0.8125, 1.0, 0.7812, 0.5, 0.75, 0.5, 0.75, 1.0, 0.7812, 1.0, 0.75, 0.5, 0.7188, 0.5, 0.7188, 1.0, 0.75, 1.0, 0.7188, 0.5, 0.6875, 0.5, 0.6875, 1.0, 0.7188, 1.0, 0.6875, 0.5, 0.6562, 0.5, 0.6562, 1.0, 0.6875, 1.0, 0.6562, 0.5, 0.625, 0.5, 0.625, 1.0, 0.6562, 1.0, 0.625, 0.5, 0.5938, 0.5, 0.5938, 1.0, 0.625, 1.0, 0.5938, 0.5, 0.5625, 0.5, 0.5625, 1.0, 0.5938, 1.0, 0.5625, 0.5, 0.5312, 0.5, 0.5312, 1.0, 0.5625, 1.0, 0.5312, 0.5, 0.5, 0.5, 0.5, 1.0, 0.5312, 1.0, 0.5, 0.5, 0.4688, 0.5, 0.4688, 1.0, 0.5, 1.0, 0.4688, 0.5, 0.4375, 0.5, 0.4375, 1.0, 0.4688, 1.0, 0.4375, 0.5, 0.4062, 0.5, 0.4062, 1.0, 0.4375, 1.0, 0.4062, 0.5, 0.375, 0.5, 0.375, 1.0, 0.4062, 1.0, 0.375, 0.5, 0.3438, 0.5, 0.3438, 1.0, 0.375, 1.0, 0.3438, 0.5, 0.3125, 0.5, 0.3125, 1.0, 0.3438, 1.0, 0.3125, 0.5, 0.2812, 0.5, 0.2812, 1.0, 0.3125, 1.0, 0.2812, 0.5, 0.25, 0.5, 0.25, 1.0, 0.2812, 1.0, 0.25, 0.5, 0.2188, 0.5, 0.2188, 1.0, 0.25, 1.0, 0.2188, 0.5, 0.1875, 0.5, 0.1875, 1.0, 0.2188, 1.0, 0.1875, 0.5, 0.1562, 0.5, 0.1562, 1.0, 0.1875, 1.0, 0.1562, 0.5, 0.125, 0.5, 0.125, 1.0, 0.1562, 1.0, 0.125, 0.5, 0.09375, 0.5, 0.09375, 1.0, 0.125, 1.0, 0.09375, 0.5, 0.0625, 0.5, 0.0625, 1.0, 0.09375, 1.0, 0.2968, 0.4854, 0.3418, 0.4717, 0.3833, 0.4496, 0.4197, 0.4197, 0.4496, 0.3833, 0.4717, 0.3418, 0.4854, 0.2968, 0.49, 0.25, 0.4854, 0.2032, 0.4717, 0.1582, 0.4496, 0.1167, 0.4197, 0.08029, 0.3833, 0.05045, 0.3418, 0.02827, 0.2968, 0.01461, 0.25, 0.01, 0.2032, 0.01461, 0.1582, 0.02827, 0.1167, 0.05045, 0.08029, 0.08029, 0.05045, 0.1167, 0.02827, 0.1582, 0.01461, 0.2032, 0.01, 0.25, 0.01461, 0.2968, 0.02827, 0.3418, 0.05045, 0.3833, 0.08029, 0.4197, 0.1167, 0.4496, 0.1582, 0.4717, 0.2032, 0.4854, 0.25, 0.49, 0.0625, 0.5, 0.03125, 0.5, 0.03125, 1.0, 0.0625, 1.0, 0.03125, 0.5, 0.0, 0.5, 0.0, 1.0, 0.03125, 1.0, 0.75, 0.49, 0.7032, 0.4854, 0.6582, 0.4717, 0.6167, 0.4496, 0.5803, 0.4197, 0.5504, 0.3833, 0.5283, 0.3418, 0.5146, 0.2968, 0.51, 0.25, 0.5146, 0.2032, 0.5283, 0.1582, 0.5504, 0.1167, 0.5803, 0.08029, 0.6167, 0.05045, 0.6582, 0.02827, 0.7032, 0.01461, 0.75, 0.01, 0.7968, 0.01461, 0.8418, 0.02827, 0.8833, 0.05045, 0.9197, 0.08029, 0.9496, 0.1167, 0.9717, 0.1582, 0.9854, 0.2032, 0.99, 0.25, 0.9854, 0.2968, 0.9717, 0.3418, 0.9496, 0.3833, 0.9197, 0.4197, 0.8833, 0.4496, 0.8418, 0.4717, 0.7968, 0.4854, 1.0, 0.5, 1.0, 1.0, 0.9688, 1.0, 0.9688, 0.5, 0.9688, 0.5, 0.9688, 1.0, 0.9375, 1.0, 0.9375, 0.5, 0.9375, 0.5, 0.9375, 1.0, 0.9062, 1.0, 0.9062, 0.5, 0.9062, 0.5, 0.9062, 1.0, 0.875, 1.0, 0.875, 0.5, 0.875, 0.5, 0.875, 1.0, 0.8438, 1.0, 0.8438, 0.5, 0.8438, 0.5, 0.8438, 1.0, 0.8125, 1.0, 0.8125, 0.5, 0.8125, 0.5, 0.8125, 1.0, 0.7812, 1.0, 0.7812, 0.5, 0.7812, 0.5, 0.7812, 1.0, 0.75, 1.0, 0.75, 0.5, 0.75, 0.5, 0.75, 1.0, 0.7188, 1.0, 0.7188, 0.5, 0.7188, 0.5, 0.7188, 1.0, 0.6875, 1.0, 0.6875, 0.5, 0.6875, 0.5, 0.6875, 1.0, 0.6562, 1.0, 0.6562, 0.5, 0.6562, 0.5, 0.6562, 1.0, 0.625, 1.0, 0.625, 0.5, 0.625, 0.5, 0.625, 1.0, 0.5938, 1.0, 0.5938, 0.5, 0.5938, 0.5, 0.5938, 1.0, 0.5625, 1.0, 0.5625, 0.5, 0.5625, 0.5, 0.5625, 1.0, 0.5312, 1.0, 0.5312, 0.5, 0.5312, 0.5, 0.5312, 1.0, 0.5, 1.0, 0.5, 0.5, 0.5, 0.5, 0.5, 1.0, 0.4688, 1.0, 0.4688, 0.5, 0.4688, 0.5, 0.4688, 1.0, 0.4375, 1.0, 0.4375, 0.5, 0.4375, 0.5, 0.4375, 1.0, 0.4062, 1.0, 0.4062, 0.5, 0.4062, 0.5, 0.4062, 1.0, 0.375, 1.0, 0.375, 0.5, 0.375, 0.5, 0.375, 1.0, 0.3438, 1.0, 0.3438, 0.5, 0.3438, 0.5, 0.3438, 1.0, 0.3125, 1.0, 0.3125, 0.5, 0.3125, 0.5, 0.3125, 1.0, 0.2812, 1.0, 0.2812, 0.5, 0.2812, 0.5, 0.2812, 1.0, 0.25, 1.0, 0.25, 0.5, 0.25, 0.5, 0.25, 1.0, 0.2188, 1.0, 0.2188, 0.5, 0.2188, 0.5, 0.2188, 1.0, 0.1875, 1.0, 0.1875, 0.5, 0.1875, 0.5, 0.1875, 1.0, 0.1562, 1.0, 0.1562, 0.5, 0.1562, 0.5, 0.1562, 1.0, 0.125, 1.0, 0.125, 0.5, 0.125, 0.5, 0.125, 1.0, 0.09375, 1.0, 0.09375, 0.5, 0.09375, 0.5, 0.09375, 1.0, 0.0625, 1.0, 0.0625, 0.5, 0.2968, 0.4854, 0.25, 0.49, 0.2032, 0.4854, 0.1582, 0.4717, 0.1167, 0.4496, 0.08029, 0.4197, 0.05045, 0.3833, 0.02827, 0.3418, 0.01461, 0.2968, 0.01, 0.25, 0.01461, 0.2032, 0.02827, 0.1582, 0.05045, 0.1167, 0.08029, 0.08029, 0.1167, 0.05045, 0.1582, 0.02827, 0.2032, 0.01461, 0.25, 0.01, 0.2968, 0.01461, 0.3418, 0.02827, 0.3833, 0.05045, 0.4197, 0.08029, 0.4496, 0.1167, 0.4717, 0.1582, 0.4854, 0.2032, 0.49, 0.25, 0.4854, 0.2968, 0.4717, 0.3418, 0.4496, 0.3833, 0.4197, 0.4197, 0.3833, 0.4496, 0.3418, 0.4717, 0.0625, 0.5, 0.0625, 1.0, 0.03125, 1.0, 0.03125, 0.5, 0.03125, 0.5, 0.03125, 1.0, 0.0, 1.0, 0.0, 0.5, 0.75, 0.49, 0.7968, 0.4854, 0.8418, 0.4717, 0.8833, 0.4496, 0.9197, 0.4197, 0.9496, 0.3833, 0.9717, 0.3418, 0.9854, 0.2968, 0.99, 0.25, 0.9854, 0.2032, 0.9717, 0.1582, 0.9496, 0.1167, 0.9197, 0.08029, 0.8833, 0.05045, 0.8418, 0.02827, 0.7968, 0.01461, 0.75, 0.01, 0.7032, 0.01461, 0.6582, 0.02827, 0.6167, 0.05045, 0.5803, 0.08029, 0.5504, 0.1167, 0.5283, 0.1582, 0.5146, 0.2032, 0.51, 0.25, 0.5146, 0.2968, 0.5283, 0.3418, 0.5504, 0.3833, 0.5803, 0.4197, 0.6167, 0.4496, 0.6582, 0.4717, 0.7032, 0.4854])
me_cube.materials.append(mat_carbody)
me_cube.materials.append(mat_carwindow)
me_cube.materials.append(mat_tire)
me_cube.use_mirror_vertex_groups = False
me_cube.update()

# ---- objects
ob_carbody = bpy.data.objects.new('CarBody', me_cube)
ob_light = bpy.data.objects.new('Light', light_light)
ob_camera = bpy.data.objects.new('Camera', cam_camera)

# ---- transforms, parenting, visibility, modifiers, constraints
ob_carbody.location = (0.0, 0.0, 0.0)
ob_carbody.lock_rotations_4d = False
ob_carbody.empty_display_type = 'ARROWS'
ob_carbody.lineart.crease_threshold = 0.0
ob_light.location = (4.076, 1.005, 5.904)
ob_light.rotation_euler = (0.6503, 0.05522, 1.866)
ob_light.lock_rotations_4d = False
ob_light.empty_display_type = 'ARROWS'
ob_light.color = (0.0, 0.0, 0.0, 0.0)
ob_light.lineart.crease_threshold = 0.0
ob_camera.location = (8.47, 7.24, 7.681)
ob_camera.rotation_euler = (0.9564, -6.131e-08, 2.297)
ob_camera.scale = (1.0, 1.0, 1.0)
ob_camera.lock_rotations_4d = False
ob_camera.empty_display_type = 'ARROWS'
ob_camera.color = (0.0, 0.0, 0.0, 0.0)
ob_camera.display_type = 'WIRE'
ob_camera.lineart.crease_threshold = 0.0

# ---- collection membership
col_collection.objects.link(ob_carbody)
col_collection.objects.link(ob_light)
col_collection.objects.link(ob_camera)

# ---- scene / render settings (as saved in the file)
scene.camera = ob_camera
scene.frame_start = 1; scene.frame_end = 250; scene.frame_set(1)
scene.render.engine = 'BLENDER_EEVEE_NEXT'
scene.render.resolution_x = 1080
scene.render.film_transparent = True
scene.cycles.sampling_pattern = 'TABULATED_SOBOL'
bpy.context.view_layer.update()

